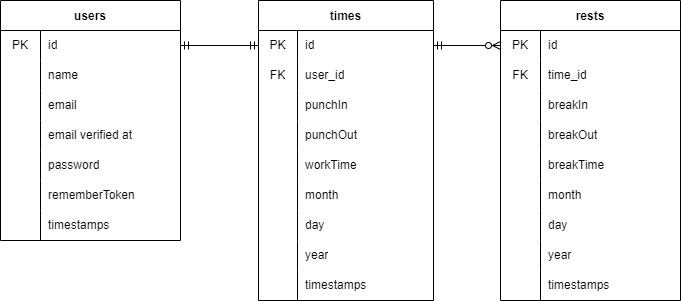

The diagram above was exported from draw.io. Its source (the exported page's mxGraphModel, read from the mxfile embedded in the PNG):
<mxGraphModel dx="683" dy="595" grid="1" gridSize="10" guides="1" tooltips="1" connect="1" arrows="1" fold="1" page="1" pageScale="1" pageWidth="850" pageHeight="1100" math="0" shadow="0">
  <root>
    <mxCell id="0" />
    <mxCell id="1" parent="0" />
    <mxCell id="3" value="users" style="shape=table;startSize=30;container=1;collapsible=0;childLayout=tableLayout;fixedRows=1;rowLines=0;fontStyle=1;" vertex="1" parent="1">
      <mxGeometry x="80" y="80" width="180" height="240" as="geometry" />
    </mxCell>
    <mxCell id="4" value="" style="shape=tableRow;horizontal=0;startSize=0;swimlaneHead=0;swimlaneBody=0;top=0;left=0;bottom=0;right=0;collapsible=0;dropTarget=0;fillColor=none;points=[[0,0.5],[1,0.5]];portConstraint=eastwest;strokeColor=default;swimlaneFillColor=none;perimeterSpacing=0;shadow=0;" vertex="1" parent="3">
      <mxGeometry y="30" width="180" height="30" as="geometry" />
    </mxCell>
    <mxCell id="5" value="PK" style="shape=partialRectangle;html=1;whiteSpace=wrap;connectable=0;fillColor=none;top=0;left=0;bottom=0;right=0;overflow=hidden;pointerEvents=1;" vertex="1" parent="4">
      <mxGeometry width="40" height="30" as="geometry">
        <mxRectangle width="40" height="30" as="alternateBounds" />
      </mxGeometry>
    </mxCell>
    <mxCell id="6" value="id" style="shape=partialRectangle;html=1;whiteSpace=wrap;connectable=0;fillColor=none;top=0;left=0;bottom=0;right=0;align=left;spacingLeft=6;overflow=hidden;" vertex="1" parent="4">
      <mxGeometry x="40" width="140" height="30" as="geometry">
        <mxRectangle width="140" height="30" as="alternateBounds" />
      </mxGeometry>
    </mxCell>
    <mxCell id="7" value="" style="shape=tableRow;horizontal=0;startSize=0;swimlaneHead=0;swimlaneBody=0;top=0;left=0;bottom=0;right=0;collapsible=0;dropTarget=0;fillColor=none;points=[[0,0.5],[1,0.5]];portConstraint=eastwest;" vertex="1" parent="3">
      <mxGeometry y="60" width="180" height="30" as="geometry" />
    </mxCell>
    <mxCell id="8" value="" style="shape=partialRectangle;html=1;whiteSpace=wrap;connectable=0;fillColor=none;top=0;left=0;bottom=0;right=0;overflow=hidden;" vertex="1" parent="7">
      <mxGeometry width="40" height="30" as="geometry">
        <mxRectangle width="40" height="30" as="alternateBounds" />
      </mxGeometry>
    </mxCell>
    <mxCell id="9" value="name" style="shape=partialRectangle;html=1;whiteSpace=wrap;connectable=0;fillColor=none;top=0;left=0;bottom=0;right=0;align=left;spacingLeft=6;overflow=hidden;" vertex="1" parent="7">
      <mxGeometry x="40" width="140" height="30" as="geometry">
        <mxRectangle width="140" height="30" as="alternateBounds" />
      </mxGeometry>
    </mxCell>
    <mxCell id="10" value="" style="shape=tableRow;horizontal=0;startSize=0;swimlaneHead=0;swimlaneBody=0;top=0;left=0;bottom=0;right=0;collapsible=0;dropTarget=0;fillColor=none;points=[[0,0.5],[1,0.5]];portConstraint=eastwest;" vertex="1" parent="3">
      <mxGeometry y="90" width="180" height="30" as="geometry" />
    </mxCell>
    <mxCell id="11" value="" style="shape=partialRectangle;html=1;whiteSpace=wrap;connectable=0;fillColor=none;top=0;left=0;bottom=0;right=0;overflow=hidden;" vertex="1" parent="10">
      <mxGeometry width="40" height="30" as="geometry">
        <mxRectangle width="40" height="30" as="alternateBounds" />
      </mxGeometry>
    </mxCell>
    <mxCell id="12" value="email" style="shape=partialRectangle;html=1;whiteSpace=wrap;connectable=0;fillColor=none;top=0;left=0;bottom=0;right=0;align=left;spacingLeft=6;overflow=hidden;" vertex="1" parent="10">
      <mxGeometry x="40" width="140" height="30" as="geometry">
        <mxRectangle width="140" height="30" as="alternateBounds" />
      </mxGeometry>
    </mxCell>
    <mxCell id="23" style="shape=tableRow;horizontal=0;startSize=0;swimlaneHead=0;swimlaneBody=0;top=0;left=0;bottom=0;right=0;collapsible=0;dropTarget=0;fillColor=none;points=[[0,0.5],[1,0.5]];portConstraint=eastwest;" vertex="1" parent="3">
      <mxGeometry y="120" width="180" height="30" as="geometry" />
    </mxCell>
    <mxCell id="24" style="shape=partialRectangle;html=1;whiteSpace=wrap;connectable=0;fillColor=none;top=0;left=0;bottom=0;right=0;overflow=hidden;" vertex="1" parent="23">
      <mxGeometry width="40" height="30" as="geometry">
        <mxRectangle width="40" height="30" as="alternateBounds" />
      </mxGeometry>
    </mxCell>
    <mxCell id="25" value="email verified at" style="shape=partialRectangle;html=1;whiteSpace=wrap;connectable=0;fillColor=none;top=0;left=0;bottom=0;right=0;align=left;spacingLeft=6;overflow=hidden;" vertex="1" parent="23">
      <mxGeometry x="40" width="140" height="30" as="geometry">
        <mxRectangle width="140" height="30" as="alternateBounds" />
      </mxGeometry>
    </mxCell>
    <mxCell id="26" style="shape=tableRow;horizontal=0;startSize=0;swimlaneHead=0;swimlaneBody=0;top=0;left=0;bottom=0;right=0;collapsible=0;dropTarget=0;fillColor=none;points=[[0,0.5],[1,0.5]];portConstraint=eastwest;" vertex="1" parent="3">
      <mxGeometry y="150" width="180" height="30" as="geometry" />
    </mxCell>
    <mxCell id="27" style="shape=partialRectangle;html=1;whiteSpace=wrap;connectable=0;fillColor=none;top=0;left=0;bottom=0;right=0;overflow=hidden;" vertex="1" parent="26">
      <mxGeometry width="40" height="30" as="geometry">
        <mxRectangle width="40" height="30" as="alternateBounds" />
      </mxGeometry>
    </mxCell>
    <mxCell id="28" value="password" style="shape=partialRectangle;html=1;whiteSpace=wrap;connectable=0;fillColor=none;top=0;left=0;bottom=0;right=0;align=left;spacingLeft=6;overflow=hidden;" vertex="1" parent="26">
      <mxGeometry x="40" width="140" height="30" as="geometry">
        <mxRectangle width="140" height="30" as="alternateBounds" />
      </mxGeometry>
    </mxCell>
    <mxCell id="29" style="shape=tableRow;horizontal=0;startSize=0;swimlaneHead=0;swimlaneBody=0;top=0;left=0;bottom=0;right=0;collapsible=0;dropTarget=0;fillColor=none;points=[[0,0.5],[1,0.5]];portConstraint=eastwest;" vertex="1" parent="3">
      <mxGeometry y="180" width="180" height="30" as="geometry" />
    </mxCell>
    <mxCell id="30" style="shape=partialRectangle;html=1;whiteSpace=wrap;connectable=0;fillColor=none;top=0;left=0;bottom=0;right=0;overflow=hidden;" vertex="1" parent="29">
      <mxGeometry width="40" height="30" as="geometry">
        <mxRectangle width="40" height="30" as="alternateBounds" />
      </mxGeometry>
    </mxCell>
    <mxCell id="31" value="rememberToken" style="shape=partialRectangle;html=1;whiteSpace=wrap;connectable=0;fillColor=none;top=0;left=0;bottom=0;right=0;align=left;spacingLeft=6;overflow=hidden;" vertex="1" parent="29">
      <mxGeometry x="40" width="140" height="30" as="geometry">
        <mxRectangle width="140" height="30" as="alternateBounds" />
      </mxGeometry>
    </mxCell>
    <mxCell id="32" style="shape=tableRow;horizontal=0;startSize=0;swimlaneHead=0;swimlaneBody=0;top=0;left=0;bottom=0;right=0;collapsible=0;dropTarget=0;fillColor=none;points=[[0,0.5],[1,0.5]];portConstraint=eastwest;" vertex="1" parent="3">
      <mxGeometry y="210" width="180" height="30" as="geometry" />
    </mxCell>
    <mxCell id="33" style="shape=partialRectangle;html=1;whiteSpace=wrap;connectable=0;fillColor=none;top=0;left=0;bottom=0;right=0;overflow=hidden;" vertex="1" parent="32">
      <mxGeometry width="40" height="30" as="geometry">
        <mxRectangle width="40" height="30" as="alternateBounds" />
      </mxGeometry>
    </mxCell>
    <mxCell id="34" value="timestamps" style="shape=partialRectangle;html=1;whiteSpace=wrap;connectable=0;fillColor=none;top=0;left=0;bottom=0;right=0;align=left;spacingLeft=6;overflow=hidden;" vertex="1" parent="32">
      <mxGeometry x="40" width="140" height="30" as="geometry">
        <mxRectangle width="140" height="30" as="alternateBounds" />
      </mxGeometry>
    </mxCell>
    <mxCell id="13" value="times" style="shape=table;startSize=30;container=1;collapsible=0;childLayout=tableLayout;fixedRows=1;rowLines=0;fontStyle=1;" vertex="1" parent="1">
      <mxGeometry x="338" y="80" width="175" height="300" as="geometry" />
    </mxCell>
    <mxCell id="14" value="" style="shape=tableRow;horizontal=0;startSize=0;swimlaneHead=0;swimlaneBody=0;top=0;left=0;bottom=0;right=0;collapsible=0;dropTarget=0;fillColor=none;points=[[0,0.5],[1,0.5]];portConstraint=eastwest;" vertex="1" parent="13">
      <mxGeometry y="30" width="175" height="30" as="geometry" />
    </mxCell>
    <mxCell id="15" value="PK" style="shape=partialRectangle;html=1;whiteSpace=wrap;connectable=0;fillColor=none;top=0;left=0;bottom=0;right=0;overflow=hidden;pointerEvents=1;" vertex="1" parent="14">
      <mxGeometry width="39" height="30" as="geometry">
        <mxRectangle width="39" height="30" as="alternateBounds" />
      </mxGeometry>
    </mxCell>
    <mxCell id="16" value="id" style="shape=partialRectangle;html=1;whiteSpace=wrap;connectable=0;fillColor=none;top=0;left=0;bottom=0;right=0;align=left;spacingLeft=6;overflow=hidden;" vertex="1" parent="14">
      <mxGeometry x="39" width="136" height="30" as="geometry">
        <mxRectangle width="136" height="30" as="alternateBounds" />
      </mxGeometry>
    </mxCell>
    <mxCell id="17" value="" style="shape=tableRow;horizontal=0;startSize=0;swimlaneHead=0;swimlaneBody=0;top=0;left=0;bottom=0;right=0;collapsible=0;dropTarget=0;fillColor=none;points=[[0,0.5],[1,0.5]];portConstraint=eastwest;" vertex="1" parent="13">
      <mxGeometry y="60" width="175" height="30" as="geometry" />
    </mxCell>
    <mxCell id="18" value="FK" style="shape=partialRectangle;html=1;whiteSpace=wrap;connectable=0;fillColor=none;top=0;left=0;bottom=0;right=0;overflow=hidden;" vertex="1" parent="17">
      <mxGeometry width="39" height="30" as="geometry">
        <mxRectangle width="39" height="30" as="alternateBounds" />
      </mxGeometry>
    </mxCell>
    <mxCell id="19" value="user_id" style="shape=partialRectangle;html=1;whiteSpace=wrap;connectable=0;fillColor=none;top=0;left=0;bottom=0;right=0;align=left;spacingLeft=6;overflow=hidden;" vertex="1" parent="17">
      <mxGeometry x="39" width="136" height="30" as="geometry">
        <mxRectangle width="136" height="30" as="alternateBounds" />
      </mxGeometry>
    </mxCell>
    <mxCell id="20" value="" style="shape=tableRow;horizontal=0;startSize=0;swimlaneHead=0;swimlaneBody=0;top=0;left=0;bottom=0;right=0;collapsible=0;dropTarget=0;fillColor=none;points=[[0,0.5],[1,0.5]];portConstraint=eastwest;" vertex="1" parent="13">
      <mxGeometry y="90" width="175" height="30" as="geometry" />
    </mxCell>
    <mxCell id="21" value="" style="shape=partialRectangle;html=1;whiteSpace=wrap;connectable=0;fillColor=none;top=0;left=0;bottom=0;right=0;overflow=hidden;" vertex="1" parent="20">
      <mxGeometry width="39" height="30" as="geometry">
        <mxRectangle width="39" height="30" as="alternateBounds" />
      </mxGeometry>
    </mxCell>
    <mxCell id="22" value="punchIn" style="shape=partialRectangle;html=1;whiteSpace=wrap;connectable=0;fillColor=none;top=0;left=0;bottom=0;right=0;align=left;spacingLeft=6;overflow=hidden;" vertex="1" parent="20">
      <mxGeometry x="39" width="136" height="30" as="geometry">
        <mxRectangle width="136" height="30" as="alternateBounds" />
      </mxGeometry>
    </mxCell>
    <mxCell id="38" style="shape=tableRow;horizontal=0;startSize=0;swimlaneHead=0;swimlaneBody=0;top=0;left=0;bottom=0;right=0;collapsible=0;dropTarget=0;fillColor=none;points=[[0,0.5],[1,0.5]];portConstraint=eastwest;" vertex="1" parent="13">
      <mxGeometry y="120" width="175" height="30" as="geometry" />
    </mxCell>
    <mxCell id="39" style="shape=partialRectangle;html=1;whiteSpace=wrap;connectable=0;fillColor=none;top=0;left=0;bottom=0;right=0;overflow=hidden;" vertex="1" parent="38">
      <mxGeometry width="39" height="30" as="geometry">
        <mxRectangle width="39" height="30" as="alternateBounds" />
      </mxGeometry>
    </mxCell>
    <mxCell id="40" value="punchOut" style="shape=partialRectangle;html=1;whiteSpace=wrap;connectable=0;fillColor=none;top=0;left=0;bottom=0;right=0;align=left;spacingLeft=6;overflow=hidden;" vertex="1" parent="38">
      <mxGeometry x="39" width="136" height="30" as="geometry">
        <mxRectangle width="136" height="30" as="alternateBounds" />
      </mxGeometry>
    </mxCell>
    <mxCell id="41" style="shape=tableRow;horizontal=0;startSize=0;swimlaneHead=0;swimlaneBody=0;top=0;left=0;bottom=0;right=0;collapsible=0;dropTarget=0;fillColor=none;points=[[0,0.5],[1,0.5]];portConstraint=eastwest;" vertex="1" parent="13">
      <mxGeometry y="150" width="175" height="30" as="geometry" />
    </mxCell>
    <mxCell id="42" style="shape=partialRectangle;html=1;whiteSpace=wrap;connectable=0;fillColor=none;top=0;left=0;bottom=0;right=0;overflow=hidden;" vertex="1" parent="41">
      <mxGeometry width="39" height="30" as="geometry">
        <mxRectangle width="39" height="30" as="alternateBounds" />
      </mxGeometry>
    </mxCell>
    <mxCell id="43" value="workTime" style="shape=partialRectangle;html=1;whiteSpace=wrap;connectable=0;fillColor=none;top=0;left=0;bottom=0;right=0;align=left;spacingLeft=6;overflow=hidden;" vertex="1" parent="41">
      <mxGeometry x="39" width="136" height="30" as="geometry">
        <mxRectangle width="136" height="30" as="alternateBounds" />
      </mxGeometry>
    </mxCell>
    <mxCell id="44" style="shape=tableRow;horizontal=0;startSize=0;swimlaneHead=0;swimlaneBody=0;top=0;left=0;bottom=0;right=0;collapsible=0;dropTarget=0;fillColor=none;points=[[0,0.5],[1,0.5]];portConstraint=eastwest;" vertex="1" parent="13">
      <mxGeometry y="180" width="175" height="30" as="geometry" />
    </mxCell>
    <mxCell id="45" style="shape=partialRectangle;html=1;whiteSpace=wrap;connectable=0;fillColor=none;top=0;left=0;bottom=0;right=0;overflow=hidden;" vertex="1" parent="44">
      <mxGeometry width="39" height="30" as="geometry">
        <mxRectangle width="39" height="30" as="alternateBounds" />
      </mxGeometry>
    </mxCell>
    <mxCell id="46" value="month" style="shape=partialRectangle;html=1;whiteSpace=wrap;connectable=0;fillColor=none;top=0;left=0;bottom=0;right=0;align=left;spacingLeft=6;overflow=hidden;" vertex="1" parent="44">
      <mxGeometry x="39" width="136" height="30" as="geometry">
        <mxRectangle width="136" height="30" as="alternateBounds" />
      </mxGeometry>
    </mxCell>
    <mxCell id="47" style="shape=tableRow;horizontal=0;startSize=0;swimlaneHead=0;swimlaneBody=0;top=0;left=0;bottom=0;right=0;collapsible=0;dropTarget=0;fillColor=none;points=[[0,0.5],[1,0.5]];portConstraint=eastwest;" vertex="1" parent="13">
      <mxGeometry y="210" width="175" height="30" as="geometry" />
    </mxCell>
    <mxCell id="48" style="shape=partialRectangle;html=1;whiteSpace=wrap;connectable=0;fillColor=none;top=0;left=0;bottom=0;right=0;overflow=hidden;" vertex="1" parent="47">
      <mxGeometry width="39" height="30" as="geometry">
        <mxRectangle width="39" height="30" as="alternateBounds" />
      </mxGeometry>
    </mxCell>
    <mxCell id="49" value="day" style="shape=partialRectangle;html=1;whiteSpace=wrap;connectable=0;fillColor=none;top=0;left=0;bottom=0;right=0;align=left;spacingLeft=6;overflow=hidden;" vertex="1" parent="47">
      <mxGeometry x="39" width="136" height="30" as="geometry">
        <mxRectangle width="136" height="30" as="alternateBounds" />
      </mxGeometry>
    </mxCell>
    <mxCell id="50" style="shape=tableRow;horizontal=0;startSize=0;swimlaneHead=0;swimlaneBody=0;top=0;left=0;bottom=0;right=0;collapsible=0;dropTarget=0;fillColor=none;points=[[0,0.5],[1,0.5]];portConstraint=eastwest;" vertex="1" parent="13">
      <mxGeometry y="240" width="175" height="30" as="geometry" />
    </mxCell>
    <mxCell id="51" style="shape=partialRectangle;html=1;whiteSpace=wrap;connectable=0;fillColor=none;top=0;left=0;bottom=0;right=0;overflow=hidden;" vertex="1" parent="50">
      <mxGeometry width="39" height="30" as="geometry">
        <mxRectangle width="39" height="30" as="alternateBounds" />
      </mxGeometry>
    </mxCell>
    <mxCell id="52" value="year" style="shape=partialRectangle;html=1;whiteSpace=wrap;connectable=0;fillColor=none;top=0;left=0;bottom=0;right=0;align=left;spacingLeft=6;overflow=hidden;" vertex="1" parent="50">
      <mxGeometry x="39" width="136" height="30" as="geometry">
        <mxRectangle width="136" height="30" as="alternateBounds" />
      </mxGeometry>
    </mxCell>
    <mxCell id="53" style="shape=tableRow;horizontal=0;startSize=0;swimlaneHead=0;swimlaneBody=0;top=0;left=0;bottom=0;right=0;collapsible=0;dropTarget=0;fillColor=none;points=[[0,0.5],[1,0.5]];portConstraint=eastwest;" vertex="1" parent="13">
      <mxGeometry y="270" width="175" height="30" as="geometry" />
    </mxCell>
    <mxCell id="54" style="shape=partialRectangle;html=1;whiteSpace=wrap;connectable=0;fillColor=none;top=0;left=0;bottom=0;right=0;overflow=hidden;" vertex="1" parent="53">
      <mxGeometry width="39" height="30" as="geometry">
        <mxRectangle width="39" height="30" as="alternateBounds" />
      </mxGeometry>
    </mxCell>
    <mxCell id="55" value="timestamps" style="shape=partialRectangle;html=1;whiteSpace=wrap;connectable=0;fillColor=none;top=0;left=0;bottom=0;right=0;align=left;spacingLeft=6;overflow=hidden;" vertex="1" parent="53">
      <mxGeometry x="39" width="136" height="30" as="geometry">
        <mxRectangle width="136" height="30" as="alternateBounds" />
      </mxGeometry>
    </mxCell>
    <mxCell id="56" value="rests" style="shape=table;startSize=30;container=1;collapsible=0;childLayout=tableLayout;fixedRows=1;rowLines=0;fontStyle=1;" vertex="1" parent="1">
      <mxGeometry x="580" y="80" width="180" height="300" as="geometry" />
    </mxCell>
    <mxCell id="57" value="" style="shape=tableRow;horizontal=0;startSize=0;swimlaneHead=0;swimlaneBody=0;top=0;left=0;bottom=0;right=0;collapsible=0;dropTarget=0;fillColor=none;points=[[0,0.5],[1,0.5]];portConstraint=eastwest;" vertex="1" parent="56">
      <mxGeometry y="30" width="180" height="30" as="geometry" />
    </mxCell>
    <mxCell id="58" value="PK" style="shape=partialRectangle;html=1;whiteSpace=wrap;connectable=0;fillColor=none;top=0;left=0;bottom=0;right=0;overflow=hidden;pointerEvents=1;" vertex="1" parent="57">
      <mxGeometry width="40" height="30" as="geometry">
        <mxRectangle width="40" height="30" as="alternateBounds" />
      </mxGeometry>
    </mxCell>
    <mxCell id="59" value="id" style="shape=partialRectangle;html=1;whiteSpace=wrap;connectable=0;fillColor=none;top=0;left=0;bottom=0;right=0;align=left;spacingLeft=6;overflow=hidden;" vertex="1" parent="57">
      <mxGeometry x="40" width="140" height="30" as="geometry">
        <mxRectangle width="140" height="30" as="alternateBounds" />
      </mxGeometry>
    </mxCell>
    <mxCell id="63" value="" style="shape=tableRow;horizontal=0;startSize=0;swimlaneHead=0;swimlaneBody=0;top=0;left=0;bottom=0;right=0;collapsible=0;dropTarget=0;fillColor=none;points=[[0,0.5],[1,0.5]];portConstraint=eastwest;" vertex="1" parent="56">
      <mxGeometry y="60" width="180" height="30" as="geometry" />
    </mxCell>
    <mxCell id="64" value="FK" style="shape=partialRectangle;html=1;whiteSpace=wrap;connectable=0;fillColor=none;top=0;left=0;bottom=0;right=0;overflow=hidden;" vertex="1" parent="63">
      <mxGeometry width="40" height="30" as="geometry">
        <mxRectangle width="40" height="30" as="alternateBounds" />
      </mxGeometry>
    </mxCell>
    <mxCell id="65" value="time_id" style="shape=partialRectangle;html=1;whiteSpace=wrap;connectable=0;fillColor=none;top=0;left=0;bottom=0;right=0;align=left;spacingLeft=6;overflow=hidden;" vertex="1" parent="63">
      <mxGeometry x="40" width="140" height="30" as="geometry">
        <mxRectangle width="140" height="30" as="alternateBounds" />
      </mxGeometry>
    </mxCell>
    <mxCell id="66" style="shape=tableRow;horizontal=0;startSize=0;swimlaneHead=0;swimlaneBody=0;top=0;left=0;bottom=0;right=0;collapsible=0;dropTarget=0;fillColor=none;points=[[0,0.5],[1,0.5]];portConstraint=eastwest;" vertex="1" parent="56">
      <mxGeometry y="90" width="180" height="30" as="geometry" />
    </mxCell>
    <mxCell id="67" style="shape=partialRectangle;html=1;whiteSpace=wrap;connectable=0;fillColor=none;top=0;left=0;bottom=0;right=0;overflow=hidden;" vertex="1" parent="66">
      <mxGeometry width="40" height="30" as="geometry">
        <mxRectangle width="40" height="30" as="alternateBounds" />
      </mxGeometry>
    </mxCell>
    <mxCell id="68" value="breakIn" style="shape=partialRectangle;html=1;whiteSpace=wrap;connectable=0;fillColor=none;top=0;left=0;bottom=0;right=0;align=left;spacingLeft=6;overflow=hidden;" vertex="1" parent="66">
      <mxGeometry x="40" width="140" height="30" as="geometry">
        <mxRectangle width="140" height="30" as="alternateBounds" />
      </mxGeometry>
    </mxCell>
    <mxCell id="69" style="shape=tableRow;horizontal=0;startSize=0;swimlaneHead=0;swimlaneBody=0;top=0;left=0;bottom=0;right=0;collapsible=0;dropTarget=0;fillColor=none;points=[[0,0.5],[1,0.5]];portConstraint=eastwest;" vertex="1" parent="56">
      <mxGeometry y="120" width="180" height="30" as="geometry" />
    </mxCell>
    <mxCell id="70" style="shape=partialRectangle;html=1;whiteSpace=wrap;connectable=0;fillColor=none;top=0;left=0;bottom=0;right=0;overflow=hidden;" vertex="1" parent="69">
      <mxGeometry width="40" height="30" as="geometry">
        <mxRectangle width="40" height="30" as="alternateBounds" />
      </mxGeometry>
    </mxCell>
    <mxCell id="71" value="breakOut" style="shape=partialRectangle;html=1;whiteSpace=wrap;connectable=0;fillColor=none;top=0;left=0;bottom=0;right=0;align=left;spacingLeft=6;overflow=hidden;" vertex="1" parent="69">
      <mxGeometry x="40" width="140" height="30" as="geometry">
        <mxRectangle width="140" height="30" as="alternateBounds" />
      </mxGeometry>
    </mxCell>
    <mxCell id="72" style="shape=tableRow;horizontal=0;startSize=0;swimlaneHead=0;swimlaneBody=0;top=0;left=0;bottom=0;right=0;collapsible=0;dropTarget=0;fillColor=none;points=[[0,0.5],[1,0.5]];portConstraint=eastwest;" vertex="1" parent="56">
      <mxGeometry y="150" width="180" height="30" as="geometry" />
    </mxCell>
    <mxCell id="73" style="shape=partialRectangle;html=1;whiteSpace=wrap;connectable=0;fillColor=none;top=0;left=0;bottom=0;right=0;overflow=hidden;" vertex="1" parent="72">
      <mxGeometry width="40" height="30" as="geometry">
        <mxRectangle width="40" height="30" as="alternateBounds" />
      </mxGeometry>
    </mxCell>
    <mxCell id="74" value="breakTime" style="shape=partialRectangle;html=1;whiteSpace=wrap;connectable=0;fillColor=none;top=0;left=0;bottom=0;right=0;align=left;spacingLeft=6;overflow=hidden;" vertex="1" parent="72">
      <mxGeometry x="40" width="140" height="30" as="geometry">
        <mxRectangle width="140" height="30" as="alternateBounds" />
      </mxGeometry>
    </mxCell>
    <mxCell id="75" style="shape=tableRow;horizontal=0;startSize=0;swimlaneHead=0;swimlaneBody=0;top=0;left=0;bottom=0;right=0;collapsible=0;dropTarget=0;fillColor=none;points=[[0,0.5],[1,0.5]];portConstraint=eastwest;" vertex="1" parent="56">
      <mxGeometry y="180" width="180" height="30" as="geometry" />
    </mxCell>
    <mxCell id="76" style="shape=partialRectangle;html=1;whiteSpace=wrap;connectable=0;fillColor=none;top=0;left=0;bottom=0;right=0;overflow=hidden;" vertex="1" parent="75">
      <mxGeometry width="40" height="30" as="geometry">
        <mxRectangle width="40" height="30" as="alternateBounds" />
      </mxGeometry>
    </mxCell>
    <mxCell id="77" value="month" style="shape=partialRectangle;html=1;whiteSpace=wrap;connectable=0;fillColor=none;top=0;left=0;bottom=0;right=0;align=left;spacingLeft=6;overflow=hidden;" vertex="1" parent="75">
      <mxGeometry x="40" width="140" height="30" as="geometry">
        <mxRectangle width="140" height="30" as="alternateBounds" />
      </mxGeometry>
    </mxCell>
    <mxCell id="78" style="shape=tableRow;horizontal=0;startSize=0;swimlaneHead=0;swimlaneBody=0;top=0;left=0;bottom=0;right=0;collapsible=0;dropTarget=0;fillColor=none;points=[[0,0.5],[1,0.5]];portConstraint=eastwest;" vertex="1" parent="56">
      <mxGeometry y="210" width="180" height="30" as="geometry" />
    </mxCell>
    <mxCell id="79" style="shape=partialRectangle;html=1;whiteSpace=wrap;connectable=0;fillColor=none;top=0;left=0;bottom=0;right=0;overflow=hidden;" vertex="1" parent="78">
      <mxGeometry width="40" height="30" as="geometry">
        <mxRectangle width="40" height="30" as="alternateBounds" />
      </mxGeometry>
    </mxCell>
    <mxCell id="80" value="day" style="shape=partialRectangle;html=1;whiteSpace=wrap;connectable=0;fillColor=none;top=0;left=0;bottom=0;right=0;align=left;spacingLeft=6;overflow=hidden;" vertex="1" parent="78">
      <mxGeometry x="40" width="140" height="30" as="geometry">
        <mxRectangle width="140" height="30" as="alternateBounds" />
      </mxGeometry>
    </mxCell>
    <mxCell id="81" style="shape=tableRow;horizontal=0;startSize=0;swimlaneHead=0;swimlaneBody=0;top=0;left=0;bottom=0;right=0;collapsible=0;dropTarget=0;fillColor=none;points=[[0,0.5],[1,0.5]];portConstraint=eastwest;" vertex="1" parent="56">
      <mxGeometry y="240" width="180" height="30" as="geometry" />
    </mxCell>
    <mxCell id="82" style="shape=partialRectangle;html=1;whiteSpace=wrap;connectable=0;fillColor=none;top=0;left=0;bottom=0;right=0;overflow=hidden;" vertex="1" parent="81">
      <mxGeometry width="40" height="30" as="geometry">
        <mxRectangle width="40" height="30" as="alternateBounds" />
      </mxGeometry>
    </mxCell>
    <mxCell id="83" value="year" style="shape=partialRectangle;html=1;whiteSpace=wrap;connectable=0;fillColor=none;top=0;left=0;bottom=0;right=0;align=left;spacingLeft=6;overflow=hidden;" vertex="1" parent="81">
      <mxGeometry x="40" width="140" height="30" as="geometry">
        <mxRectangle width="140" height="30" as="alternateBounds" />
      </mxGeometry>
    </mxCell>
    <mxCell id="84" style="shape=tableRow;horizontal=0;startSize=0;swimlaneHead=0;swimlaneBody=0;top=0;left=0;bottom=0;right=0;collapsible=0;dropTarget=0;fillColor=none;points=[[0,0.5],[1,0.5]];portConstraint=eastwest;" vertex="1" parent="56">
      <mxGeometry y="270" width="180" height="30" as="geometry" />
    </mxCell>
    <mxCell id="85" style="shape=partialRectangle;html=1;whiteSpace=wrap;connectable=0;fillColor=none;top=0;left=0;bottom=0;right=0;overflow=hidden;" vertex="1" parent="84">
      <mxGeometry width="40" height="30" as="geometry">
        <mxRectangle width="40" height="30" as="alternateBounds" />
      </mxGeometry>
    </mxCell>
    <mxCell id="86" value="timestamps" style="shape=partialRectangle;html=1;whiteSpace=wrap;connectable=0;fillColor=none;top=0;left=0;bottom=0;right=0;align=left;spacingLeft=6;overflow=hidden;" vertex="1" parent="84">
      <mxGeometry x="40" width="140" height="30" as="geometry">
        <mxRectangle width="140" height="30" as="alternateBounds" />
      </mxGeometry>
    </mxCell>
    <mxCell id="90" style="edgeStyle=none;html=1;startArrow=ERmandOne;startFill=0;entryX=0;entryY=0.5;entryDx=0;entryDy=0;exitX=1;exitY=0.5;exitDx=0;exitDy=0;endArrow=ERmandOne;endFill=0;" edge="1" parent="1" source="4" target="14">
      <mxGeometry relative="1" as="geometry">
        <mxPoint x="290" y="110" as="sourcePoint" />
        <mxPoint x="330" y="155" as="targetPoint" />
      </mxGeometry>
    </mxCell>
    <mxCell id="91" style="edgeStyle=none;html=1;exitX=1;exitY=0.5;exitDx=0;exitDy=0;entryX=0;entryY=0.5;entryDx=0;entryDy=0;startArrow=ERmandOne;startFill=0;endArrow=ERzeroToMany;endFill=0;" edge="1" parent="1" source="14" target="57">
      <mxGeometry relative="1" as="geometry" />
    </mxCell>
  </root>
</mxGraphModel>